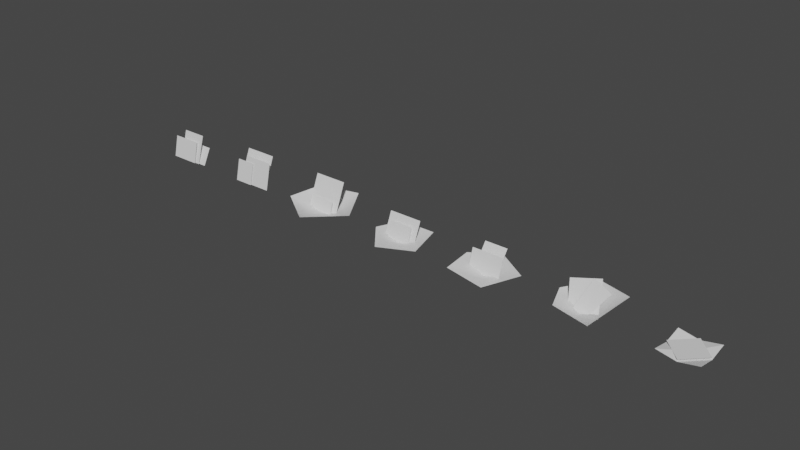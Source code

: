 # Source: GrassTuft_Master.blend  (saved by Blender 3.6.11; exported with 4.5.12 LTS)
import bpy
from mathutils import Matrix  # noqa: F401  (used for matrix-valued properties, if any)

bpy.ops.wm.read_factory_settings(use_empty=True)
scene = bpy.context.scene
scene.name = 'Scene'

# ---- collections
col_collection = bpy.data.collections.new('Collection'); scene.collection.children.link(col_collection)

# ---- materials (node trees are filled in below, after node groups)
mat_material = bpy.data.materials.new('Material')
mat_material.alpha_threshold = 0.0
mat_material.use_transparent_shadow = False
mat_material.roughness = 0.5
mat_material.line_color = (0.0, 0.0, 0.0, 1.0)

# ---- material node trees
mat_material.use_nodes = True; mat_material.node_tree.nodes.clear()
_N = mat_material.node_tree.nodes; _L = mat_material.node_tree.links
n0 = _N.new('ShaderNodeOutputMaterial'); n0.name = 'Material Output'; n0.location = (300, 300)
n1 = _N.new('ShaderNodeBsdfPrincipled'); n1.name = 'Principled BSDF'; n1.location = (10, 300)
n1.distribution = 'GGX'
n1.subsurface_method = 'RANDOM_WALK_SKIN'
n1.inputs[3].default_value = 1.45
n1.inputs[27].default_value = (0.0, 0.0, 0.0, 1.0)
n1.inputs[28].default_value = 1.0
_L.new(n1.outputs[0], n0.inputs[0])
n0.is_active_output = True

# ---- world
world_world = bpy.data.worlds.new('World'); scene.world = world_world
world_world.use_nodes = True; world_world.node_tree.nodes.clear()
_N = world_world.node_tree.nodes; _L = world_world.node_tree.links
n0 = _N.new('ShaderNodeOutputWorld'); n0.name = 'World Output'; n0.location = (300, 300)
n1 = _N.new('ShaderNodeBackground'); n1.name = 'Background'; n1.location = (10, 300)
n1.inputs[0].default_value = (0.05088, 0.05088, 0.05088, 1.0)
_L.new(n1.outputs[0], n0.inputs[0])
n0.is_active_output = True
world_world.color = (0.05088, 0.05088, 0.05088)
world_world.use_sun_shadow = False
world_world.sun_shadow_jitter_overblur = 0.0

# ---- meshes
me_cube = bpy.data.meshes.new('Cube')
me_cube.from_pydata([(0.9651, 1.389, 0.2922), (-0.3702, -0.6413, 0.1733), (1.483, -0.6324, 0.2646), (0.0, 0.0, 0.0), (-1.603, 0.1496, 0.2276), (0.3509, 0.6606, 0.2051), (-0.4217, -1.303, 0.1356), (0.6735, -0.2998, 0.1331), (-0.8088, 0.1266, 0.1465), (-0.6671, 1.062, 0.4952), (-0.9272, 0.0, 0.0), (-0.9272, 0.4954, 1.204), (0.8635, 0.0, 0.0), (0.8635, 0.4954, 1.204), (-0.6579, -0.09116, 0.0), (-0.6579, 0.1595, 0.9002), (0.5942, -0.09116, 0.0), (0.5942, 0.1595, 0.9002)], [], [(3, 8, 5), (7, 2, 6, 1), (1, 6, 4, 8), (3, 1, 8), (5, 0, 2, 7), (8, 4, 9), (3, 5, 7), (3, 7, 1), (9, 0, 5), (5, 8, 9), (11, 10, 12, 13), (15, 14, 16, 17)])
me_cube.polygons.foreach_set('use_smooth', [1, 1, 1, 1, 1, 1, 1, 1, 1, 1, 0, 0])
_uv = me_cube.uv_layers.new(name='UVMap')
_uv.uv.foreach_set('vector', [0.25, 0.5, 0.4375, 0.375, 0.4375, 0.5, 0.4375, 0.625, 0.625, 0.75, 0.625, 0.9516, 0.4375, 0.75, 0.4375, 0.25, 0.5136, 0.09722, 0.625, 0.25, 0.4375, 0.375, 0.25, 0.5, 0.4375, 0.25, 0.4375, 0.375, 0.4375, 0.5, 0.625, 0.5, 0.625, 0.75, 0.4375, 0.625, 0.4375, 0.375, 0.625, 0.25, 0.625, 0.375, 0.25, 0.5, 0.4375, 0.5, 0.4375, 0.625, 0.25, 0.5, 0.4375, 0.625, 0.4375, 0.75, 0.625, 0.375, 0.625, 0.5, 0.4375, 0.5, 0.4375, 0.5, 0.4375, 0.375, 0.625, 0.375, 0.0, 0.0, 0.0, 0.0, 0.0, 0.0, 0.0, 0.0, 0.0, 0.0, 0.0, 0.0, 0.0, 0.0, 0.0, 0.0])
me_cube.materials.append(mat_material)
me_cube.use_mirror_vertex_groups = False
me_cube.update()
me_cube_001 = bpy.data.meshes.new('Cube.001')
me_cube_001.from_pydata([(-0.2279, 1.725, 0.2922), (0.135, -0.6964, 0.1733), (1.545, 0.6256, 0.2646), (0.0, 0.0, 0.0), (-1.378, -1.007, 0.3463), (-0.4206, 0.8681, 0.2085), (0.6346, -1.177, 0.1356), (0.7313, 0.2257, 0.1331), (-0.6169, -0.3684, 0.2222), (-1.397, 0.5086, 0.4921), (-0.6415, 0.0, 0.0), (-0.6415, 0.8673, 1.204), (0.5778, 0.0, 0.0), (0.5778, 0.8673, 1.204), (-0.8614, -0.09116, 0.0), (-0.8614, 0.2091, 1.078), (0.7977, -0.09116, 0.0), (0.7977, 0.2091, 1.078)], [], [(3, 8, 5), (7, 2, 6, 1), (1, 6, 4, 8), (3, 1, 8), (5, 0, 2, 7), (8, 4, 9), (3, 5, 7), (3, 7, 1), (9, 0, 5), (5, 8, 9), (11, 10, 12, 13), (15, 14, 16, 17)])
me_cube_001.polygons.foreach_set('use_smooth', [1, 1, 1, 1, 1, 1, 1, 1, 1, 1, 0, 0])
_uv = me_cube_001.uv_layers.new(name='UVMap')
_uv.uv.foreach_set('vector', [0.25, 0.5, 0.4375, 0.375, 0.4375, 0.5, 0.4375, 0.625, 0.625, 0.75, 0.625, 0.9516, 0.4375, 0.75, 0.4375, 0.25, 0.5136, 0.09722, 0.625, 0.25, 0.4375, 0.375, 0.25, 0.5, 0.4375, 0.25, 0.4375, 0.375, 0.4375, 0.5, 0.625, 0.5, 0.625, 0.75, 0.4375, 0.625, 0.4375, 0.375, 0.625, 0.25, 0.625, 0.375, 0.25, 0.5, 0.4375, 0.5, 0.4375, 0.625, 0.25, 0.5, 0.4375, 0.625, 0.4375, 0.75, 0.625, 0.375, 0.625, 0.5, 0.4375, 0.5, 0.4375, 0.5, 0.4375, 0.375, 0.625, 0.375, 0.0, 0.0, 0.0, 0.0, 0.0, 0.0, 0.0, 0.0, 0.0, 0.0, 0.0, 0.0, 0.0, 0.0, 0.0, 0.0])
me_cube_001.materials.append(mat_material)
me_cube_001.use_mirror_vertex_groups = False
me_cube_001.update()
me_cube_002 = bpy.data.meshes.new('Cube.002')
me_cube_002.from_pydata([(-0.2831, 1.949, 0.6468), (0.135, -0.6964, 0.1733), (1.766, 0.8867, 1.05), (0.0, 0.0, 0.0), (-0.9533, -0.7336, 0.3534), (-0.4206, 0.8681, 0.2085), (1.015, -1.16, 0.309), (0.7313, 0.2257, 0.1331), (-0.6169, -0.3684, 0.2222), (-1.397, 0.5086, 0.4921), (-0.6415, 0.0, 0.0), (-1.006, 0.6414, 1.081), (0.8607, 0.0, 0.0), (0.4633, 0.8549, 1.456), (-0.4204, -0.09116, 0.0), (0.1687, 0.6703, 1.466), (0.3666, -0.09116, 0.0), (1.149, 0.4636, 1.123)], [], [(3, 8, 5), (7, 2, 6, 1), (1, 6, 4, 8), (3, 1, 8), (5, 0, 2, 7), (8, 4, 9), (3, 5, 7), (3, 7, 1), (9, 0, 5), (5, 8, 9), (11, 10, 12, 13), (15, 14, 16, 17)])
me_cube_002.polygons.foreach_set('use_smooth', [1, 1, 1, 1, 1, 1, 1, 1, 1, 1, 0, 0])
_uv = me_cube_002.uv_layers.new(name='UVMap')
_uv.uv.foreach_set('vector', [0.25, 0.5, 0.4375, 0.375, 0.4375, 0.5, 0.4375, 0.625, 0.625, 0.75, 0.625, 0.9516, 0.4375, 0.75, 0.4375, 0.25, 0.5136, 0.09722, 0.625, 0.25, 0.4375, 0.375, 0.25, 0.5, 0.4375, 0.25, 0.4375, 0.375, 0.4375, 0.5, 0.625, 0.5, 0.625, 0.75, 0.4375, 0.625, 0.4375, 0.375, 0.625, 0.25, 0.625, 0.375, 0.25, 0.5, 0.4375, 0.5, 0.4375, 0.625, 0.25, 0.5, 0.4375, 0.625, 0.4375, 0.75, 0.625, 0.375, 0.625, 0.5, 0.4375, 0.5, 0.4375, 0.5, 0.4375, 0.375, 0.625, 0.375, 0.0, 0.0, 0.0, 0.0, 0.0, 0.0, 0.0, 0.0, 0.0, 0.0, 0.0, 0.0, 0.0, 0.0, 0.0, 0.0])
me_cube_002.materials.append(mat_material)
me_cube_002.use_mirror_vertex_groups = False
me_cube_002.update()
me_cube_003 = bpy.data.meshes.new('Cube.003')
me_cube_003.from_pydata([(0.6832, 1.944, 0.549), (-0.2758, -0.8678, 0.1756), (1.995, -0.214, 0.5155), (0.0, 0.0, 0.0), (-1.855, -0.3949, 0.4708), (0.2427, 0.9247, 0.2154), (0.02497, -1.662, 0.3594), (0.9047, -0.1594, 0.1252), (-1.026, -0.05142, 0.142), (-1.092, 0.9908, 0.7947), (-0.9272, 0.0, 0.0), (-0.9272, 0.6797, 1.652), (0.8635, 0.0, 0.0), (0.8635, 0.6797, 1.652), (-0.6579, -0.09116, 0.0), (-0.6579, 0.0995, 0.6847), (0.5942, -0.09116, 0.0), (0.5942, 0.0995, 0.6847)], [], [(3, 8, 5), (7, 2, 6, 1), (1, 6, 4, 8), (3, 1, 8), (5, 0, 2, 7), (8, 4, 9), (3, 5, 7), (3, 7, 1), (9, 0, 5), (5, 8, 9), (11, 10, 12, 13), (15, 14, 16, 17)])
me_cube_003.polygons.foreach_set('use_smooth', [1, 1, 1, 1, 1, 1, 1, 1, 1, 1, 0, 0])
_uv = me_cube_003.uv_layers.new(name='UVMap')
_uv.uv.foreach_set('vector', [0.25, 0.5, 0.4375, 0.375, 0.4375, 0.5, 0.4375, 0.625, 0.625, 0.75, 0.625, 0.9516, 0.4375, 0.75, 0.4375, 0.25, 0.5136, 0.09722, 0.625, 0.25, 0.4375, 0.375, 0.25, 0.5, 0.4375, 0.25, 0.4375, 0.375, 0.4375, 0.5, 0.625, 0.5, 0.625, 0.75, 0.4375, 0.625, 0.4375, 0.375, 0.625, 0.25, 0.625, 0.375, 0.25, 0.5, 0.4375, 0.5, 0.4375, 0.625, 0.25, 0.5, 0.4375, 0.625, 0.4375, 0.75, 0.625, 0.375, 0.625, 0.5, 0.4375, 0.5, 0.4375, 0.5, 0.4375, 0.375, 0.625, 0.375, 0.0, 0.0, 0.0, 0.0, 0.0, 0.0, 0.0, 0.0, 0.0, 0.0, 0.0, 0.0, 0.0, 0.0, 0.0, 0.0])
me_cube_003.materials.append(mat_material)
me_cube_003.use_mirror_vertex_groups = False
me_cube_003.update()
me_cube_004 = bpy.data.meshes.new('Cube.004')
me_cube_004.from_pydata([(-0.9272, 0.0, 0.0), (-0.9272, 0.6797, 1.652), (0.8635, 0.0, 0.0), (0.8635, 0.6797, 1.652), (-0.6579, -0.04983, 0.0), (-0.6579, 0.2595, 1.418), (1.037, -0.04983, 0.0), (1.037, 0.2595, 1.418), (-1.166, -0.1061, 0.0), (-1.166, 0.1438, 1.146), (-0.09993, -0.1061, 0.0), (-0.09993, 0.1438, 1.146)], [], [(1, 0, 2, 3), (5, 4, 6, 7), (9, 8, 10, 11)])
_uv = me_cube_004.uv_layers.new(name='UVMap')
_uv.uv.foreach_set('vector', [0.0, 0.0, 0.0, 0.0, 0.0, 0.0, 0.0, 0.0, 0.0, 0.0, 0.0, 0.0, 0.0, 0.0, 0.0, 0.0, 0.0, 0.0, 0.0, 0.0, 0.0, 0.0, 0.0, 0.0])
me_cube_004.materials.append(mat_material)
me_cube_004.use_mirror_vertex_groups = False
me_cube_004.update()
me_cube_005 = bpy.data.meshes.new('Cube.005')
me_cube_005.from_pydata([(-0.9272, 0.0, 0.0), (-0.9272, 0.455, 0.9022), (1.129, 0.0, 0.0), (1.129, 0.455, 0.9022), (-0.6579, -0.04983, 0.0), (-0.6579, 0.3832, 1.528), (0.7288, -0.04983, 0.0), (0.7288, 0.3832, 1.528), (-1.166, -0.1061, 0.0), (-1.166, 0.1438, 1.146), (0.4642, -0.1061, 0.0), (0.4642, 0.1438, 1.146)], [], [(1, 0, 2, 3), (5, 4, 6, 7), (9, 8, 10, 11)])
_uv = me_cube_005.uv_layers.new(name='UVMap')
_uv.uv.foreach_set('vector', [0.0, 0.0, 0.0, 0.0, 0.0, 0.0, 0.0, 0.0, 0.0, 0.0, 0.0, 0.0, 0.0, 0.0, 0.0, 0.0, 0.0, 0.0, 0.0, 0.0, 0.0, 0.0, 0.0, 0.0])
me_cube_005.materials.append(mat_material)
me_cube_005.use_mirror_vertex_groups = False
me_cube_005.update()
me_cube_006 = bpy.data.meshes.new('Cube.006')
me_cube_006.from_pydata([(1.0, 1.0, 0.4), (-1.0, 1.0, 0.4), (1.0, -1.0, 0.4), (-1.0, -1.0, 0.4), (0.0, 1.0, 0.2), (0.0, -1.0, 0.2), (-1.0, 0.0, 0.2), (1.0, 0.0, 0.2), (0.0, 0.0, 0.2), (0.0, 0.9996, 0.3), (-0.9996, 0.0, 0.3), (0.9996, 0.0, 0.3), (0.0, -0.9996, 0.3)], [], [(8, 6, 3, 5), (7, 8, 5, 2), (0, 4, 8, 7), (4, 1, 6, 8), (10, 9, 11, 12)])
_uv = me_cube_006.uv_layers.new(name='UVMap')
_uv.uv.foreach_set('vector', [0.0, 0.0, 0.0, 0.0, 0.0, 0.0, 0.0, 0.0, 0.0, 0.0, 0.0, 0.0, 0.0, 0.0, 0.0, 0.0, 0.0, 0.0, 0.0, 0.0, 0.0, 0.0, 0.0, 0.0, 0.0, 0.0, 0.0, 0.0, 0.0, 0.0, 0.0, 0.0, 0.0, 0.0, 0.0, 0.0, 0.0, 0.0, 0.0, 0.0])
me_cube_006.materials.append(mat_material)
me_cube_006.use_mirror_vertex_groups = False
me_cube_006.update()

# ---- objects
ob_tuft_001 = bpy.data.objects.new('Tuft_001', me_cube)
ob_tuft_001_001 = bpy.data.objects.new('Tuft_001.001', me_cube_001)
ob_tuft_001_002 = bpy.data.objects.new('Tuft_001.002', me_cube_002)
ob_tuft_001_003 = bpy.data.objects.new('Tuft_001.003', me_cube_003)
ob_tuft_001_004 = bpy.data.objects.new('Tuft_001.004', me_cube_004)
ob_tuft_001_005 = bpy.data.objects.new('Tuft_001.005', me_cube_005)
ob_tuft_001_006 = bpy.data.objects.new('Tuft_001.006', me_cube_006)

# ---- transforms, parenting, visibility, modifiers, constraints
ob_tuft_001.location = (0.0, 0.0, 0.0)
ob_tuft_001.lock_rotations_4d = False
ob_tuft_001.empty_display_type = 'ARROWS'
ob_tuft_001.lineart.crease_threshold = 0.0
ob_tuft_001_001.location = (5.0, 0.0, 0.0)
ob_tuft_001_001.lock_rotations_4d = False
ob_tuft_001_001.empty_display_type = 'ARROWS'
ob_tuft_001_001.lineart.crease_threshold = 0.0
ob_tuft_001_002.location = (10.0, 0.0, 0.0)
ob_tuft_001_002.lock_rotations_4d = False
ob_tuft_001_002.empty_display_type = 'ARROWS'
ob_tuft_001_002.lineart.crease_threshold = 0.0
ob_tuft_001_003.location = (-5.0, 0.0, 0.0)
ob_tuft_001_003.lock_rotations_4d = False
ob_tuft_001_003.empty_display_type = 'ARROWS'
ob_tuft_001_003.lineart.crease_threshold = 0.0
ob_tuft_001_004.location = (-10.0, 0.0, 0.0)
ob_tuft_001_004.lock_rotations_4d = False
ob_tuft_001_004.empty_display_type = 'ARROWS'
ob_tuft_001_004.lineart.crease_threshold = 0.0
ob_tuft_001_005.location = (-15.0, 0.0, 0.0)
ob_tuft_001_005.lock_rotations_4d = False
ob_tuft_001_005.empty_display_type = 'ARROWS'
ob_tuft_001_005.lineart.crease_threshold = 0.0
ob_tuft_001_006.location = (15.0, 0.0, 0.0)
ob_tuft_001_006.lock_rotations_4d = False
ob_tuft_001_006.empty_display_type = 'ARROWS'
ob_tuft_001_006.lineart.crease_threshold = 0.0

# ---- collection membership
col_collection.objects.link(ob_tuft_001)
col_collection.objects.link(ob_tuft_001_001)
col_collection.objects.link(ob_tuft_001_002)
col_collection.objects.link(ob_tuft_001_003)
col_collection.objects.link(ob_tuft_001_004)
col_collection.objects.link(ob_tuft_001_005)
col_collection.objects.link(ob_tuft_001_006)

# ---- scene / render settings (as saved in the file)
scene.frame_start = 1; scene.frame_end = 250; scene.frame_set(10)
scene.render.engine = 'BLENDER_EEVEE_NEXT'
scene.cycles.sampling_pattern = 'TABULATED_SOBOL'
scene.view_settings.view_transform = 'Filmic'
bpy.context.view_layer.update()

# ---- added for rendering (the .blend has no active camera and no usable light): camera, sun
cam_auto = bpy.data.cameras.new('AutoCamera')
cam_auto.lens = 50.0
cam_auto.sensor_width = 36.0
cam_auto.clip_end = 1000.0
ob_auto_camera = bpy.data.objects.new('AutoCamera', cam_auto)
scene.collection.objects.link(ob_auto_camera)
ob_auto_camera.location = (29.9035, -35.84, 24.8148)
ob_auto_camera.rotation_euler = (1.09748, -7.21219e-08, 0.694738)
scene.camera = ob_auto_camera
light_auto_sun = bpy.data.lights.new('AutoSun', 'SUN')
light_auto_sun.energy = 3.0
light_auto_sun.angle = 0.0523599
ob_auto_sun = bpy.data.objects.new('AutoSun', light_auto_sun)
scene.collection.objects.link(ob_auto_sun)
ob_auto_sun.rotation_euler = (0.872665, 0.174533, 0.523599)
bpy.context.view_layer.update()
